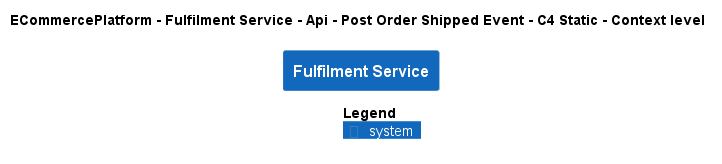

The diagram above was rendered by PlantUML. Its source (embedded in the PNG):
@startuml
!pragma layout smetana
!include ..\..\..\..\..\..\..\.c4s\C4_Context.puml

AddElementTag("c4interflow:lifecycle:new", $bgColor=green, $fontColor=#ffffff, $borderColor=green, $shadowing="False")
AddElementTag("c4interflow:lifecycle:changed", $bgColor=orange, $fontColor=#ffffff, $borderColor=orange, $shadowing="False")
AddElementTag("c4interflow:lifecycle:removed", $bgColor=red, $fontColor=#ffffff, $borderColor=red, $shadowing="False")

AddRelTag("c4interflow:lifecycle:new", $textColor=green, $lineColor=green)
AddRelTag("c4interflow:lifecycle:changed", $textColor=orange, $lineColor=orange)
AddRelTag("c4interflow:lifecycle:removed", $textColor=red, $lineColor=red)

SHOW_PERSON_PORTRAIT()
LAYOUT_TOP_DOWN()

skinparam linetype polyline

title ECommercePlatform - Fulfilment Service - Api - Post Order Shipped Event - C4 Static - Context level

System(ECommercePlatform.SoftwareSystems.FulfilmentService, "Fulfilment Service", "")



SHOW_LEGEND()
@enduml